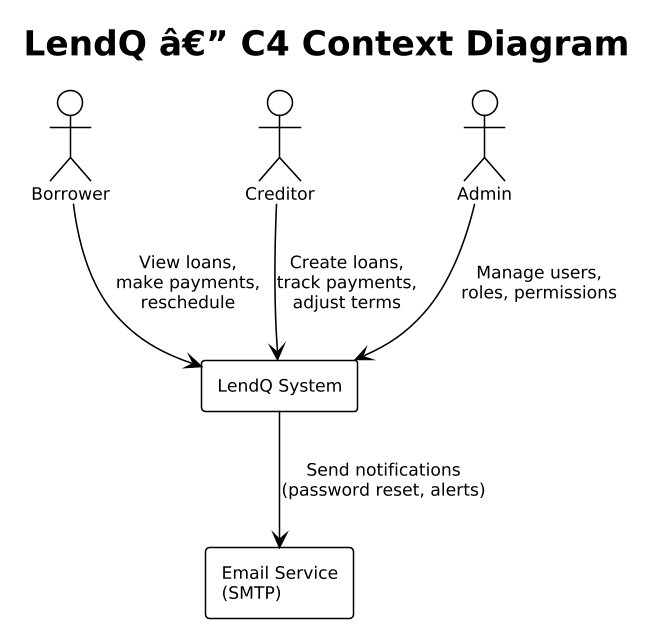

The diagram above was rendered by PlantUML. Its source (embedded in the PNG):
@startuml
!theme plain
skinparam dpi 150
skinparam pageMargin 10
skinparam defaultFontSize 11

title LendQ â€” C4 Context Diagram

actor "Borrower" as borrower
actor "Creditor" as creditor
actor "Admin" as admin

rectangle "LendQ System" as lendq {
}

rectangle "Email Service\n(SMTP)" as email

borrower --> lendq : View loans,\nmake payments,\nreschedule
creditor --> lendq : Create loans,\ntrack payments,\nadjust terms
admin --> lendq : Manage users,\nroles, permissions
lendq --> email : Send notifications\n(password reset, alerts)
@enduml